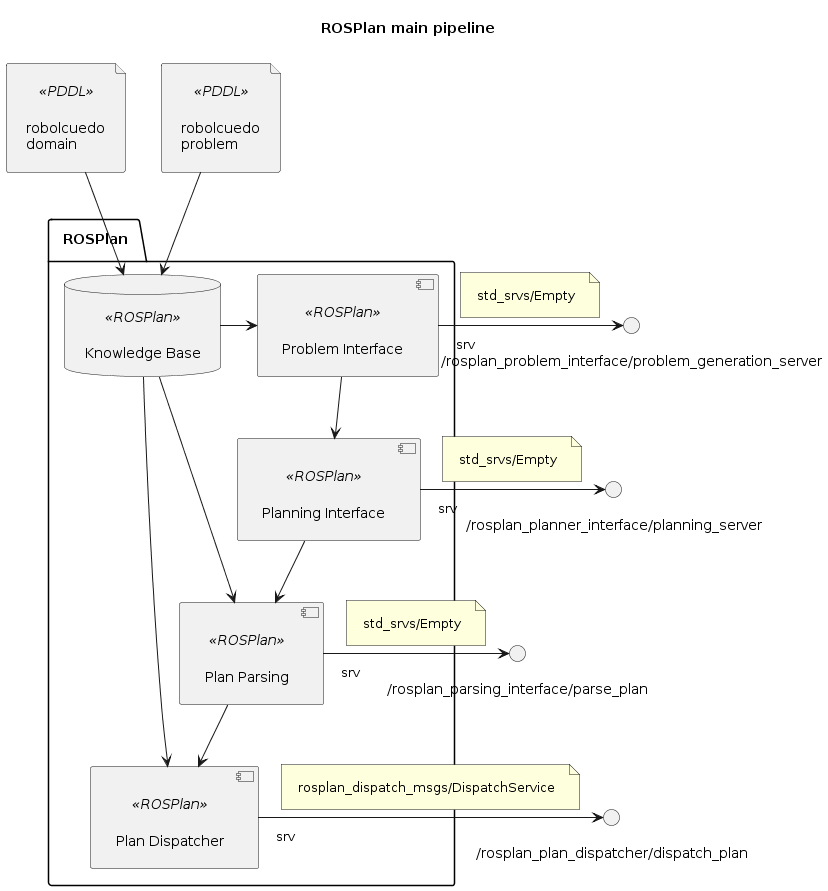

The diagram above was rendered by PlantUML. Its source (embedded in the PNG):
@startuml

''' INFOS
title ROSPlan main pipeline
skinparam Padding 10
allow_mixing


''' COMPONENTS
file "robolcuedo\nproblem" <<PDDL>> as PROBLEM
file "robolcuedo\ndomain" <<PDDL>> as DOMAIN

package "ROSPlan"{
  database "Knowledge Base" <<ROSPlan>> as RP_KB
  component "Problem Interface" <<ROSPlan>> as RP_PROBLEM
  component "Planning Interface" <<ROSPlan>> as RP_PLAN
  component "Plan Parsing" <<ROSPlan>> as RP_PARSE
  component "Plan Dispatcher" <<ROSPlan>> as RP_DISPATCH
  
  RP_KB -right-> RP_PROBLEM
  RP_PROBLEM --> RP_PLAN
  RP_PLAN --> RP_PARSE
  RP_KB --> RP_PARSE
  RP_PARSE --> RP_DISPATCH
  RP_KB --> RP_DISPATCH
}

''' INTERFACES
() "/rosplan_problem_interface/problem_generation_server" as SRV_PROBLEM_TRIG
RP_PROBLEM "srv" -right-> SRV_PROBLEM_TRIG
note on link : std_srvs/Empty

() "/rosplan_planner_interface/planning_server" as SRV_PLAN_TRIG
RP_PLAN "srv" -right-> SRV_PLAN_TRIG
note on link : std_srvs/Empty

() "/rosplan_parsing_interface/parse_plan" as SRV_PARSE_TRIG
RP_PARSE "srv" -right-> SRV_PARSE_TRIG
note on link : std_srvs/Empty

() "/rosplan_plan_dispatcher/dispatch_plan" as SRV_DISPATCH_TRIG
RP_DISPATCH "srv" -right-> SRV_DISPATCH_TRIG
note on link : rosplan_dispatch_msgs/DispatchService

''' CONNECTIONS
RP_KB <-up- PROBLEM
RP_KB <-up- DOMAIN

@enduml